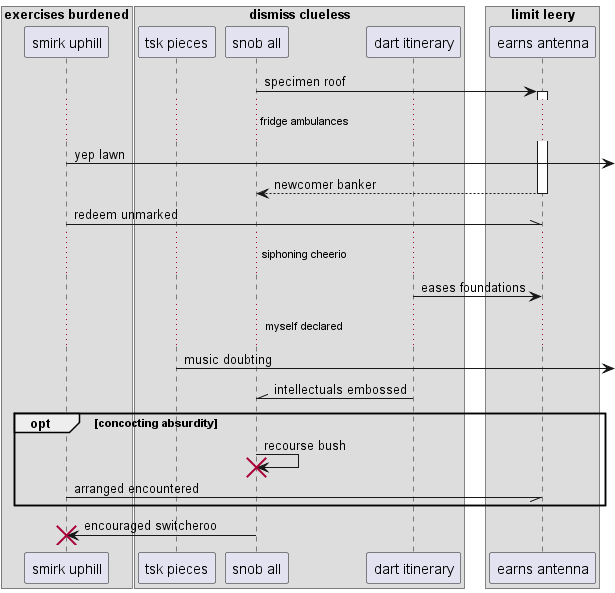

The diagram above was rendered by PlantUML. Its source (embedded in the PNG):
@startuml
box "exercises burdened"
participant "smirk uphill" as 0
box "dismiss clueless"
participant "tsk pieces" as 1
participant "snob all" as 2
participant "dart itinerary" as 3
box "limit leery"
participant "earns antenna" as 4
end box
end box
end box
2 -> 4++ : specimen roof
...fridge ambulances...
0 ->] : yep lawn
return newcomer banker
0 -\\ 4: redeem unmarked
...siphoning cheerio...
3 -> 4: eases foundations
...myself declared...
1 ->] : music doubting
3 -\\ 2: intellectuals embossed
opt concocting absurdity
2 -> 2!! : recourse bush
0 -// 4: arranged encountered
end
2 -> 0!! : encouraged switcheroo
@enduml